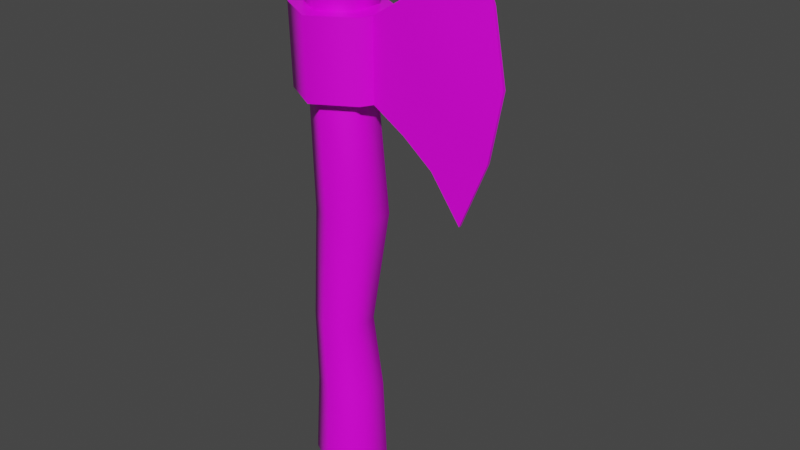 # Source: Axe.blend  (saved by Blender 2.92.15; exported with 4.5.12 LTS)
import bpy
from mathutils import Matrix  # noqa: F401  (used for matrix-valued properties, if any)

bpy.ops.wm.read_factory_settings(use_empty=True)
scene = bpy.context.scene
scene.name = 'Scene'

# ---- collections
col_collection = bpy.data.collections.new('Collection'); scene.collection.children.link(col_collection)

# ---- images (referenced by path relative to the original .blend; pixels are not part of the script)
import os
ASSET_DIR = os.environ.get("B2B_ASSET_DIR", "")  # directory of the original .blend (textures are referenced by path, not embedded)
HERE = os.path.dirname(os.path.abspath(__file__))  # packed textures are extracted next to this script under _unpacked/

def load_image(name, relpath, width, height, colorspace="sRGB"):
    """Load a texture the original file referenced (path relative to the .blend, or extracted next to this script)."""
    p = next((c for c in (os.path.join(HERE, relpath), os.path.join(ASSET_DIR, relpath)) if relpath and os.path.exists(c)), "")
    if p:
        img = bpy.data.images.load(p, check_existing=True)
        img.name = name
    else:  # same state as the original file: an image datablock whose file is absent (Cycles renders it pink)
        img = bpy.data.images.new(name, width, height)
        img.source = "FILE"
        img.filepath = "//" + (relpath or name)
    img.colorspace_settings.name = colorspace
    return img
img_uv3_png_001 = load_image('UV3.png.001', 'UV3.png', 1024, 1024, 'sRGB')

# ---- materials (node trees are filled in below, after node groups)
mat_material = bpy.data.materials.new('Material')
mat_material.alpha_threshold = 0.0
mat_material.use_transparent_shadow = False
mat_material.line_color = (0.0, 0.0, 0.0, 1.0)

# ---- node groups
ng_auto_smooth = bpy.data.node_groups.new('Auto Smooth', 'GeometryNodeTree')
_s = ng_auto_smooth.interface.new_socket(name='Geometry', in_out='OUTPUT', socket_type='NodeSocketGeometry')
_s = ng_auto_smooth.interface.new_socket(name='Geometry', in_out='INPUT', socket_type='NodeSocketGeometry')
_s = ng_auto_smooth.interface.new_socket(name='Angle', in_out='INPUT', socket_type='NodeSocketFloat')
_s.subtype = 'ANGLE'
_s.min_value = 0.0
_s.max_value = 3.142
ng_auto_smooth.is_modifier = True
_N = ng_auto_smooth.nodes; _L = ng_auto_smooth.links
n0 = _N.new('NodeGroupOutput'); n0.name = 'Group Output'; n0.location = (480, -100)
n1 = _N.new('NodeGroupInput'); n1.name = 'Group Input'; n1.location = (-420, -300)
n2 = _N.new('NodeGroupInput'); n2.name = 'Group Input.001'; n2.location = (-60, -100)
n3 = _N.new('GeometryNodeSetShadeSmooth'); n3.name = 'Set Shade Smooth'; n3.location = (120, -100)
n3.domain = 'EDGE'
n4 = _N.new('GeometryNodeSetShadeSmooth'); n4.name = 'Set Shade Smooth.001'; n4.location = (300, -100)
n5 = _N.new('GeometryNodeInputMeshEdgeAngle'); n5.name = 'Edge Angle'; n5.location = (-420, -220)
n6 = _N.new('GeometryNodeInputEdgeSmooth'); n6.name = 'Is Edge Smooth'; n6.location = (-60, -160)
n7 = _N.new('GeometryNodeInputShadeSmooth'); n7.name = 'Is Face Smooth'; n7.location = (-240, -340)
n8 = _N.new('FunctionNodeBooleanMath'); n8.name = 'Boolean Math'; n8.location = (-60, -220)
n9 = _N.new('FunctionNodeCompare'); n9.name = 'Compare'; n9.location = (-240, -180)
n9.operation = 'LESS_EQUAL'
_L.new(n5.outputs[0], n9.inputs[0])
_L.new(n4.outputs[0], n0.inputs[0])
_L.new(n1.outputs[1], n9.inputs[1])
_L.new(n9.outputs[0], n8.inputs[0])
_L.new(n7.outputs[0], n8.inputs[1])
_L.new(n2.outputs[0], n3.inputs[0])
_L.new(n6.outputs[0], n3.inputs[1])
_L.new(n3.outputs[0], n4.inputs[0])
_L.new(n8.outputs[0], n3.inputs[2])
n0.is_active_output = True

# ---- material node trees
mat_material.use_nodes = True; mat_material.node_tree.nodes.clear()
_N = mat_material.node_tree.nodes; _L = mat_material.node_tree.links
n0 = _N.new('ShaderNodeOutputMaterial'); n0.name = 'Material Output'; n0.location = (300, 300)
n1 = _N.new('ShaderNodeBsdfPrincipled'); n1.name = 'Principled BSDF'; n1.location = (10, 300)
n1.distribution = 'GGX'
n1.subsurface_method = 'BURLEY'
n1.inputs[2].default_value = 0.4
n1.inputs[3].default_value = 1.45
n1.inputs[27].default_value = (0.0, 0.0, 0.0, 1.0)
n1.inputs[28].default_value = 1.0
n2 = _N.new('ShaderNodeTexImage'); n2.name = 'Image Texture'; n2.location = (-375, 183)
n2.image = img_uv3_png_001
_L.new(n1.outputs[0], n0.inputs[0])
_L.new(n2.outputs[0], n1.inputs[0])
n0.is_active_output = True

# ---- world
world_world = bpy.data.worlds.new('World'); scene.world = world_world
world_world.use_nodes = True; world_world.node_tree.nodes.clear()
_N = world_world.node_tree.nodes; _L = world_world.node_tree.links
n0 = _N.new('ShaderNodeOutputWorld'); n0.name = 'World Output'; n0.location = (300, 300)
n1 = _N.new('ShaderNodeBackground'); n1.name = 'Background'; n1.location = (10, 300)
n1.inputs[0].default_value = (0.05088, 0.05088, 0.05088, 1.0)
_L.new(n1.outputs[0], n0.inputs[0])
n0.is_active_output = True
world_world.color = (0.05088, 0.05088, 0.05088)
world_world.use_sun_shadow = False
world_world.sun_shadow_jitter_overblur = 0.0

# ---- meshes
me_cylinder_001 = bpy.data.meshes.new('Cylinder.001')
me_cylinder_001.from_pydata([(0.2472, 1.921, -0.06366), (0.2472, 1.497, -0.06102), (0.2472, 1.921, 0.06366), (0.2472, 1.497, 0.06102), (0.5746, 2.173, -0.04307), (0.5746, 1.245, -0.04128), (0.5746, 2.173, 0.04307), (0.5746, 1.245, 0.04128), (0.7157, 2.426, -0.008306), (0.7157, 0.9925, -0.007962), (0.7157, 2.426, 0.008306), (0.7157, 0.9925, 0.007962), (0.2472, 1.815, -0.063), (0.2472, 1.709, -0.06234), (0.2472, 1.603, -0.06168), (0.2472, 1.815, 0.063), (0.2472, 1.709, 0.06234), (0.2472, 1.603, 0.06168), (0.6944, 1.941, -0.04262), (0.7403, 1.709, -0.04218), (0.6944, 1.477, -0.04173), (0.6944, 1.941, 0.04262), (0.7403, 1.709, 0.04218), (0.6944, 1.477, 0.04173), (0.8629, 2.067, -0.00822), (0.9297, 1.709, -0.008134), (0.8629, 1.351, -0.008048), (0.8629, 2.067, 0.00822), (0.9297, 1.709, 0.008134), (0.8629, 1.351, 0.008048), (0.4226, 1.384, -0.05589), (0.4226, 1.384, 0.05589), (0.4226, 2.034, -0.0583), (0.4226, 2.034, 0.0583), (0.4921, 1.872, 0.0577), (0.5164, 1.709, 0.05709), (0.4921, 1.546, 0.05649), (0.4921, 1.546, -0.05649), (0.5164, 1.709, -0.05709), (0.4921, 1.872, -0.0577), (0.0, -0.6607, -0.2), (-9.01e-11, 2.082, -0.1964), (0.1732, -0.6607, -0.1), (0.1701, 2.082, -0.09819), (0.1732, -0.6607, 0.1), (0.1701, 2.082, 0.09819), (-1.748e-08, -0.6607, 0.2), (-1.726e-08, 2.082, 0.1964), (-0.1732, -0.6607, 0.1), (-0.1701, 2.082, 0.09819), (-0.1732, -0.6607, -0.1), (-0.1701, 2.082, -0.09819), (-7.139e-10, 1.504, -0.1713), (0.1483, 1.504, -0.08563), (0.1483, 1.504, 0.08563), (-1.569e-08, 1.504, 0.1713), (-0.1483, 1.504, 0.08563), (-0.1483, 1.504, -0.08563), (0.2053, 0.8641, -0.09393), (0.2053, 0.8641, 0.09393), (0.04262, 0.8641, 0.1879), (-0.1201, 0.8641, 0.09393), (-0.1201, 0.8641, -0.09393), (0.04262, 0.8641, -0.1879), (0.1051, 0.2201, -0.07948), (0.1051, 0.2201, 0.07948), (-0.03253, 0.2201, 0.159), (-0.1702, 0.2201, 0.07948), (-0.1702, 0.2201, -0.07948), (-0.03253, 0.2201, -0.159), (-4.491e-10, 1.928, -0.1819), (0.1575, 1.928, -0.09096), (0.1575, 1.928, 0.09096), (-1.635e-08, 1.928, 0.1819), (-0.1575, 1.928, 0.09096), (-0.1575, 1.928, -0.09096), (0.2231, 1.921, -0.1288), (0.2139, 1.497, -0.1235), (0.2231, 1.921, 0.1288), (0.2139, 1.497, 0.1235), (-2.647e-08, 1.921, 0.2576), (-2.712e-08, 1.497, 0.2469), (-0.2231, 1.921, 0.1288), (-0.2139, 1.497, 0.1235), (-0.2231, 1.921, -0.1288), (-0.2139, 1.497, -0.1235), (-7.139e-10, 1.497, -0.2469), (-4.491e-10, 1.921, -0.2576), (0.2472, 1.921, -0.06366), (0.2472, 1.497, -0.06102), (0.2472, 1.921, 0.06366), (0.2472, 1.497, 0.06102), (0.1932, 2.173, -0.1116), (6.663e-09, 2.173, -0.2231), (0.1932, 2.173, 0.1116), (-1.284e-08, 2.173, 0.2231), (-0.1932, 2.173, 0.1116), (-0.1932, 2.173, -0.1116), (0.1595, -0.1878, -0.08974), (0.1595, -0.1878, 0.08974), (0.004066, -0.1878, 0.1795), (-0.1514, -0.1878, 0.08974), (-0.1514, -0.1878, -0.08974), (0.004066, -0.1878, -0.1795)], [], [(31, 30, 5, 7), (4, 6, 10, 8), (39, 32, 4, 18), (32, 33, 6, 4), (36, 31, 7, 23), (24, 8, 10, 27), (23, 7, 11, 29), (7, 5, 9, 11), (18, 4, 8, 24), (5, 20, 26, 9), (20, 19, 25, 26), (19, 18, 24, 25), (6, 21, 27, 10), (21, 22, 28, 27), (22, 23, 29, 28), (9, 26, 29, 11), (26, 25, 28, 29), (25, 24, 27, 28), (33, 34, 21, 6), (34, 35, 22, 21), (35, 36, 23, 22), (30, 37, 20, 5), (37, 38, 19, 20), (38, 39, 18, 19), (13, 12, 39, 38), (14, 13, 38, 37), (1, 14, 37, 30), (16, 17, 36, 35), (15, 16, 35, 34), (2, 15, 34, 33), (17, 3, 31, 36), (0, 2, 33, 32), (12, 0, 32, 39), (3, 1, 30, 31), (70, 41, 43, 71), (71, 43, 45, 72), (72, 45, 47, 73), (73, 47, 49, 74), (45, 43, 92, 94), (74, 49, 51, 75), (75, 51, 41, 70), (40, 42, 44, 46, 48, 50), (62, 57, 52, 63), (61, 56, 57, 62), (60, 55, 56, 61), (59, 54, 55, 60), (58, 53, 54, 59), (63, 52, 53, 58), (69, 63, 58, 64), (64, 58, 59, 65), (65, 59, 60, 66), (66, 60, 61, 67), (67, 61, 62, 68), (68, 62, 63, 69), (102, 68, 69, 103), (101, 67, 68, 102), (100, 66, 67, 101), (99, 65, 66, 100), (98, 64, 65, 99), (103, 69, 64, 98), (72, 73, 80, 78), (57, 56, 83, 85), (73, 74, 82, 80), (54, 53, 77, 79), (70, 71, 76, 87), (52, 57, 85, 86), (85, 84, 87, 86), (83, 82, 84, 85), (81, 80, 82, 83), (79, 78, 80, 81), (77, 76, 88, 89), (86, 87, 76, 77), (53, 52, 86, 77), (56, 55, 81, 83), (75, 70, 87, 84), (71, 72, 78, 76), (74, 75, 84, 82), (55, 54, 79, 81), (79, 77, 89, 91), (76, 78, 90, 88), (78, 79, 91, 90), (92, 93, 97, 96, 95, 94), (51, 49, 96, 97), (43, 41, 93, 92), (47, 45, 94, 95), (41, 51, 97, 93), (49, 47, 95, 96), (40, 103, 98, 42), (42, 98, 99, 44), (44, 99, 100, 46), (46, 100, 101, 48), (48, 101, 102, 50), (50, 102, 103, 40)])
me_cylinder_001.polygons.foreach_set('use_smooth', [True] * 93)
_uv = me_cylinder_001.uv_layers.new(name='UVMap')
_uv.uv.foreach_set('vector', [0.3535, 0.09433, 0.3535, 0.09433, 0.3535, 0.1654, 0.3535, 0.1654, 0.3314, 0.8652, 0.3314, 0.8652, 0.3314, 0.9107, 0.3314, 0.9107, 0.3535, 0.1268, 0.3535, 0.09433, 0.3535, 0.1654, 0.3535, 0.2214, 0.3535, 0.09433, 0.3535, 0.09433, 0.3535, 0.1654, 0.3535, 0.1654, 0.3535, 0.1268, 0.3535, 0.09433, 0.3535, 0.1654, 0.3535, 0.2214, 0.3314, 0.9582, 0.3314, 0.9107, 0.3314, 0.9107, 0.3314, 0.9582, 0.3314, 0.9039, 0.3314, 0.8652, 0.3314, 0.9107, 0.3314, 0.9582, 0.3314, 0.8652, 0.3314, 0.8652, 0.3314, 0.9107, 0.3314, 0.9107, 0.3314, 0.9039, 0.3314, 0.8652, 0.3314, 0.9107, 0.3314, 0.9582, 0.3314, 0.8652, 0.3314, 0.9039, 0.3314, 0.9582, 0.3314, 0.9107, 0.3314, 0.9039, 0.3314, 0.9187, 0.3314, 0.9798, 0.3314, 0.9582, 0.3314, 0.9187, 0.3314, 0.9039, 0.3314, 0.9582, 0.3314, 0.9798, 0.3314, 0.8652, 0.3314, 0.9039, 0.3314, 0.9582, 0.3314, 0.9107, 0.3314, 0.9039, 0.3314, 0.9187, 0.3314, 0.9798, 0.3314, 0.9582, 0.3314, 0.9187, 0.3314, 0.9039, 0.3314, 0.9582, 0.3314, 0.9798, 0.3314, 0.9107, 0.3314, 0.9582, 0.3314, 0.9582, 0.3314, 0.9107, 0.3314, 0.9582, 0.3314, 0.9798, 0.3314, 0.9798, 0.3314, 0.9582, 0.3314, 0.9798, 0.3314, 0.9582, 0.3314, 0.9582, 0.3314, 0.9798, 0.3535, 0.09433, 0.3535, 0.1268, 0.3535, 0.2214, 0.3535, 0.1654, 0.3535, 0.1268, 0.3535, 0.1382, 0.3535, 0.2428, 0.3535, 0.2214, 0.3535, 0.1382, 0.3535, 0.1268, 0.3535, 0.2214, 0.3535, 0.2428, 0.3535, 0.09433, 0.3535, 0.1268, 0.3535, 0.2214, 0.3535, 0.1654, 0.3535, 0.1268, 0.3535, 0.1382, 0.3535, 0.2428, 0.3535, 0.2214, 0.3535, 0.1382, 0.3535, 0.1268, 0.3535, 0.2214, 0.3535, 0.2428, 0.3535, 0.01238, 0.3535, 0.01238, 0.3535, 0.1268, 0.3535, 0.1382, 0.3535, 0.01238, 0.3535, 0.01238, 0.3535, 0.1382, 0.3535, 0.1268, 0.3535, 0.01238, 0.3535, 0.01238, 0.3535, 0.1268, 0.3535, 0.09433, 0.3535, 0.01238, 0.3535, 0.01238, 0.3535, 0.1268, 0.3535, 0.1382, 0.3535, 0.01238, 0.3535, 0.01238, 0.3535, 0.1382, 0.3535, 0.1268, 0.3535, 0.01238, 0.3535, 0.01238, 0.3535, 0.1268, 0.3535, 0.09433, 0.3535, 0.01238, 0.3535, 0.01238, 0.3535, 0.09433, 0.3535, 0.1268, 0.3535, 0.01238, 0.3535, 0.01238, 0.3535, 0.09433, 0.3535, 0.09433, 0.3535, 0.01238, 0.3535, 0.01238, 0.3535, 0.09433, 0.3535, 0.1268, 0.3535, 0.01238, 0.3535, 0.01238, 0.3535, 0.09433, 0.3535, 0.09433, 0.3479, 0.2962, 0.3499, 0.4342, 0.3424, 0.4342, 0.341, 0.2962, 0.341, 0.2962, 0.3424, 0.4342, 0.3424, 0.4342, 0.341, 0.2962, 0.341, 0.2962, 0.3424, 0.4342, 0.3499, 0.4342, 0.3479, 0.2962, 0.3479, 0.2962, 0.3499, 0.4342, 0.3573, 0.4342, 0.3548, 0.2962, 0.3424, 0.4342, 0.3424, 0.4342, 0.3414, 0.4793, 0.3414, 0.4793, 0.3548, 0.2962, 0.3573, 0.4342, 0.3573, 0.4342, 0.3548, 0.2962, 0.3548, 0.2962, 0.3573, 0.4342, 0.3499, 0.4342, 0.3479, 0.2962, 0.3498, 0.2569, 0.3529, 0.2569, 0.3529, 0.2569, 0.3498, 0.2569, 0.3466, 0.2569, 0.3466, 0.2569, 0.3476, 0.4214, 0.3451, 0.2581, 0.3478, 0.2581, 0.3505, 0.4214, 0.3476, 0.4214, 0.3451, 0.2581, 0.3451, 0.2581, 0.3476, 0.4214, 0.3505, 0.4214, 0.3478, 0.2581, 0.3451, 0.2581, 0.3476, 0.4214, 0.3535, 0.4214, 0.3505, 0.2581, 0.3478, 0.2581, 0.3505, 0.4214, 0.3535, 0.4214, 0.3505, 0.2581, 0.3505, 0.2581, 0.3535, 0.4214, 0.3505, 0.4214, 0.3478, 0.2581, 0.3505, 0.2581, 0.3535, 0.4214, 0.3492, 0.3519, 0.3505, 0.4214, 0.3535, 0.4214, 0.3517, 0.3519, 0.3517, 0.3519, 0.3535, 0.4214, 0.3535, 0.4214, 0.3517, 0.3519, 0.3517, 0.3519, 0.3535, 0.4214, 0.3505, 0.4214, 0.3492, 0.3519, 0.3492, 0.3519, 0.3505, 0.4214, 0.3476, 0.4214, 0.3466, 0.3519, 0.3466, 0.3519, 0.3476, 0.4214, 0.3476, 0.4214, 0.3466, 0.3519, 0.3466, 0.3519, 0.3476, 0.4214, 0.3505, 0.4214, 0.3492, 0.3519, 0.347, 0.3079, 0.3466, 0.3519, 0.3492, 0.3519, 0.3498, 0.3079, 0.347, 0.3079, 0.3466, 0.3519, 0.3466, 0.3519, 0.347, 0.3079, 0.3498, 0.3079, 0.3492, 0.3519, 0.3466, 0.3519, 0.347, 0.3079, 0.3527, 0.3079, 0.3517, 0.3519, 0.3492, 0.3519, 0.3498, 0.3079, 0.3527, 0.3079, 0.3517, 0.3519, 0.3517, 0.3519, 0.3527, 0.3079, 0.3498, 0.3079, 0.3492, 0.3519, 0.3517, 0.3519, 0.3527, 0.3079, 0.3498, 0.2341, 0.3498, 0.2341, 0.3498, 0.2305, 0.3498, 0.2305, 0.3498, 0.01786, 0.3498, 0.01786, 0.3498, 0.01421, 0.3498, 0.01421, 0.3498, 0.2341, 0.3498, 0.2341, 0.3498, 0.2305, 0.3498, 0.2305, 0.3498, 0.01786, 0.3498, 0.01786, 0.3498, 0.01421, 0.3498, 0.01421, 0.3498, 0.2341, 0.3498, 0.2341, 0.3498, 0.2305, 0.3498, 0.2305, 0.3498, 0.01786, 0.3498, 0.01786, 0.3498, 0.01421, 0.3498, 0.01421, 0.3498, 0.01421, 0.3498, 0.2305, 0.3498, 0.2305, 0.3498, 0.01421, 0.3498, 0.01421, 0.3498, 0.2305, 0.3498, 0.2305, 0.3498, 0.01421, 0.3498, 0.01421, 0.3498, 0.2305, 0.3498, 0.2305, 0.3498, 0.01421, 0.3498, 0.01421, 0.3498, 0.2305, 0.3498, 0.2305, 0.3498, 0.01421, 0.3498, 0.01421, 0.3498, 0.2305, 0.3498, 0.2305, 0.3498, 0.01421, 0.3498, 0.01421, 0.3498, 0.2305, 0.3498, 0.2305, 0.3498, 0.01421, 0.3498, 0.01786, 0.3498, 0.01786, 0.3498, 0.01421, 0.3498, 0.01421, 0.3498, 0.01786, 0.3498, 0.01786, 0.3498, 0.01421, 0.3498, 0.01421, 0.3498, 0.2341, 0.3498, 0.2341, 0.3498, 0.2305, 0.3498, 0.2305, 0.3498, 0.2341, 0.3498, 0.2341, 0.3498, 0.2305, 0.3498, 0.2305, 0.3498, 0.2341, 0.3498, 0.2341, 0.3498, 0.2305, 0.3498, 0.2305, 0.3498, 0.01786, 0.3498, 0.01786, 0.3498, 0.01421, 0.3498, 0.01421, 0.3394, 0.04086, 0.3394, 0.04086, 0.3394, 0.04086, 0.3394, 0.04086, 0.8333, 0.9282, 0.6667, 0.9282, 0.6667, 0.9282, 0.8333, 0.9282, 0.3498, 0.2305, 0.3498, 0.01421, 0.3498, 0.01421, 0.3498, 0.2305, 0.3633, 0.483, 0.3555, 0.4875, 0.3477, 0.483, 0.3477, 0.474, 0.3555, 0.4695, 0.3633, 0.474, 0.3573, 0.4342, 0.3573, 0.4342, 0.3584, 0.4793, 0.3584, 0.4793, 0.3424, 0.4342, 0.3499, 0.4342, 0.3499, 0.4793, 0.3414, 0.4793, 0.3499, 0.4342, 0.3424, 0.4342, 0.3414, 0.4793, 0.3499, 0.4793, 0.3499, 0.4342, 0.3573, 0.4342, 0.3584, 0.4793, 0.3499, 0.4793, 0.3573, 0.4342, 0.3499, 0.4342, 0.3499, 0.4793, 0.3584, 0.4793, 0.3498, 0.2569, 0.3498, 0.3079, 0.3527, 0.3079, 0.3529, 0.2569, 0.3529, 0.2569, 0.3527, 0.3079, 0.3527, 0.3079, 0.3529, 0.2569, 0.3529, 0.2569, 0.3527, 0.3079, 0.3498, 0.3079, 0.3498, 0.2569, 0.3498, 0.2569, 0.3498, 0.3079, 0.347, 0.3079, 0.3466, 0.2569, 0.3466, 0.2569, 0.347, 0.3079, 0.347, 0.3079, 0.3466, 0.2569, 0.3466, 0.2569, 0.347, 0.3079, 0.3498, 0.3079, 0.3498, 0.2569])
me_cylinder_001.materials.append(mat_material)
me_cylinder_001.use_remesh_fix_poles = True
me_cylinder_001.use_remesh_preserve_attributes = False
me_cylinder_001.use_mirror_vertex_groups = False
me_cylinder_001.update()

# ---- objects
ob_axe = bpy.data.objects.new('axe', me_cylinder_001)

# ---- transforms, parenting, visibility, modifiers, constraints
ob_axe.location = (0.0, 0.0, 0.0)
ob_axe.rotation_euler = (1.571, 0.0, 0.0)
ob_axe.lineart.crease_threshold = 0.0
_m = ob_axe.modifiers.new('Auto Smooth', 'NODES')
_m.node_group = ng_auto_smooth
_gi = [s.identifier for s in ng_auto_smooth.interface.items_tree if s.item_type == 'SOCKET' and s.in_out == 'INPUT']
_m[_gi[1]] = 1.253  # Angle

# ---- collection membership
col_collection.objects.link(ob_axe)

# ---- scene / render settings (as saved in the file)
scene.frame_start = 1; scene.frame_end = 250; scene.frame_set(1)
scene.render.engine = 'BLENDER_EEVEE_NEXT'
scene.cycles.use_denoising = False
scene.cycles.samples = 128
scene.cycles.sampling_pattern = 'TABULATED_SOBOL'
scene.cycles.use_adaptive_sampling = False
scene.cycles.use_light_tree = False
scene.view_settings.view_transform = 'Filmic'
bpy.context.view_layer.update()

# ---- added for rendering (the .blend has no active camera and no usable light): camera, sun
cam_auto = bpy.data.cameras.new('AutoCamera')
cam_auto.lens = 50.0
cam_auto.sensor_width = 36.0
cam_auto.clip_end = 1000.0
ob_auto_camera = bpy.data.objects.new('AutoCamera', cam_auto)
scene.collection.objects.link(ob_auto_camera)
ob_auto_camera.location = (3.43854, -3.70226, 3.35062)
ob_auto_camera.rotation_euler = (1.09748, -7.21219e-08, 0.694738)
scene.camera = ob_auto_camera
light_auto_sun = bpy.data.lights.new('AutoSun', 'SUN')
light_auto_sun.energy = 3.0
light_auto_sun.angle = 0.0523599
ob_auto_sun = bpy.data.objects.new('AutoSun', light_auto_sun)
scene.collection.objects.link(ob_auto_sun)
ob_auto_sun.rotation_euler = (0.872665, 0.174533, 0.523599)
bpy.context.view_layer.update()
